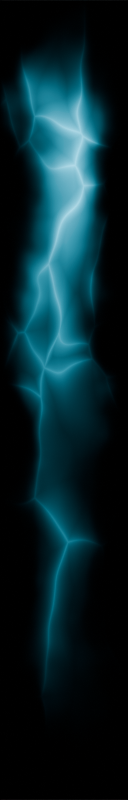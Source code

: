 # Source: ionic_turret_prototype.blend  (saved by Blender 4.0.36; exported with 4.5.12 LTS)
import bpy
from mathutils import Matrix  # noqa: F401  (used for matrix-valued properties, if any)

bpy.ops.wm.read_factory_settings(use_empty=True)
scene = bpy.context.scene
scene.name = 'Scene'

# ---- collections
col_collection = bpy.data.collections.new('Collection'); scene.collection.children.link(col_collection)

# ---- images (referenced by path relative to the original .blend; pixels are not part of the script)
import os
ASSET_DIR = os.environ.get("B2B_ASSET_DIR", "")  # directory of the original .blend (textures are referenced by path, not embedded)
HERE = os.path.dirname(os.path.abspath(__file__))  # packed textures are extracted next to this script under _unpacked/

def load_image(name, relpath, width, height, colorspace="sRGB"):
    """Load a texture the original file referenced (path relative to the .blend, or extracted next to this script)."""
    p = next((c for c in (os.path.join(HERE, relpath), os.path.join(ASSET_DIR, relpath)) if relpath and os.path.exists(c)), "")
    if p:
        img = bpy.data.images.load(p, check_existing=True)
        img.name = name
    else:  # same state as the original file: an image datablock whose file is absent (Cycles renders it pink)
        img = bpy.data.images.new(name, width, height)
        img.source = "FILE"
        img.filepath = "//" + (relpath or name)
    img.colorspace_settings.name = colorspace
    return img
img_ion_bolt_0_png = load_image('ion bolt~0.png', 'GitHub/endless-sky/images/projectile/ion bolt~0.png', 1024, 1024, 'sRGB')

# ---- materials (node trees are filled in below, after node groups)
mat_material_001 = bpy.data.materials.new('Material.001')
mat_material = bpy.data.materials.new('Material')

# ---- material node trees
mat_material_001.use_nodes = True; mat_material_001.node_tree.nodes.clear()
_N = mat_material_001.node_tree.nodes; _L = mat_material_001.node_tree.links
n0 = _N.new('ShaderNodeOutputMaterial'); n0.name = 'Material Output'; n0.location = (5114, 300)
n1 = _N.new('ShaderNodeEmission'); n1.name = 'Emission'; n1.location = (4927, 293)
n1.inputs[0].default_value = (0.0, 0.6693, 1.0, 1.0)
n2 = _N.new('ShaderNodeMath'); n2.name = 'Math'; n2.location = (3153, 283)
n2.operation = 'ABSOLUTE'
n3 = _N.new('ShaderNodeSeparateXYZ'); n3.name = 'Separate XYZ'; n3.location = (2768, 173)
n4 = _N.new('ShaderNodeMapRange'); n4.name = 'Map Range.001'; n4.location = (3102, 65)
n4.inputs[1].default_value = -1.0
n5 = _N.new('ShaderNodeMapRange'); n5.name = 'Map Range'; n5.location = (3371, 372)
n5.inputs[2].default_value = 0.15
n5.inputs[3].default_value = 1.0
n5.inputs[4].default_value = 0.0
n6 = _N.new('ShaderNodeFloatCurve'); n6.name = 'Float Curve.001'; n6.location = (3557, 432)
_c = n6.mapping.curves[0]
while len(_c.points) > 2: _c.points.remove(_c.points[-1])
_c.points[0].location = (0.0, 0.0); _c.points[0].handle_type = 'AUTO'
_c.points[1].location = (0.34545, 0.1125); _c.points[1].handle_type = 'AUTO'
_p = _c.points.new(0.6, 0.53125); _p.handle_type = 'AUTO'
_p = _c.points.new(0.84091, 0.8875); _p.handle_type = 'AUTO'
_p = _c.points.new(1.0, 1.0); _p.handle_type = 'AUTO'
n6.mapping.update()
n7 = _N.new('ShaderNodeFloatCurve'); n7.name = 'Float Curve'; n7.location = (3421, 92)
_c = n7.mapping.curves[0]
while len(_c.points) > 2: _c.points.remove(_c.points[-1])
_c.points[0].location = (0.0, 0.0); _c.points[0].handle_type = 'AUTO'
_c.points[1].location = (0.04545, 0.0); _c.points[1].handle_type = 'AUTO'
_p = _c.points.new(0.22727, 0.2875); _p.handle_type = 'AUTO'
_p = _c.points.new(0.57727, 0.5125); _p.handle_type = 'AUTO'
_p = _c.points.new(0.75455, 1.0); _p.handle_type = 'AUTO_CLAMPED'
_p = _c.points.new(0.97273, 0.0); _p.handle_type = 'AUTO'
_p = _c.points.new(1.0, 0.0); _p.handle_type = 'AUTO'
n7.mapping.update()
n8 = _N.new('ShaderNodeMath'); n8.name = 'Math.004'; n8.location = (3961, 260)
n8.operation = 'MULTIPLY'
n9 = _N.new('ShaderNodeMath'); n9.name = 'Math.005'; n9.location = (4181, 258)
n9.operation = 'MULTIPLY'
n9.inputs[1].default_value = 2.0
n10 = _N.new('ShaderNodeMix'); n10.name = 'Mix'; n10.location = (2548, 112)
n10.data_type = 'RGBA'
n10.inputs[0].default_value = 0.1
n11 = _N.new('ShaderNodeTexCoord'); n11.name = 'Texture Coordinate'; n11.location = (1484, 99)
n12 = _N.new('ShaderNodeTexNoise'); n12.name = 'Noise Texture'; n12.location = (1888, -148)
n12.noise_dimensions = '4D'
n12.inputs[2].default_value = 4.3
n12.inputs[3].default_value = 2.6
n12.inputs[4].default_value = 0.375
n13 = _N.new('ShaderNodeVectorMath'); n13.name = 'Vector Math'; n13.location = (2108, -123)
n13.inputs[1].default_value = (-0.5, -0.5, -0.5)
n14 = _N.new('ShaderNodeVectorMath'); n14.name = 'Vector Math.001'; n14.location = (2328, -117)
n14.operation = 'MULTIPLY'
n14.inputs[1].default_value = (2.0, 2.0, 2.0)
n15 = _N.new('ShaderNodeMath'); n15.name = 'Math.006'; n15.location = (4401, 254)
n15.operation = 'POWER'
n15.inputs[1].default_value = 2.0
n16 = _N.new('ShaderNodeMath'); n16.name = 'Math.007'; n16.location = (3741, 101)
n16.operation = 'POWER'
n16.inputs[1].default_value = 1.1
n17 = _N.new('ShaderNodeMath'); n17.name = 'Math.001'; n17.location = (4707, 357)
n17.operation = 'MULTIPLY'
n18 = _N.new('ShaderNodeMath'); n18.name = 'Math.002'; n18.location = (3827, 657)
n18.operation = 'POWER'
n18.inputs[1].default_value = 0.005
n19 = _N.new('ShaderNodeMapRange'); n19.name = 'Map Range.003'; n19.location = (4267, 704)
n19.interpolation_type = 'SMOOTHSTEP'
n19.inputs[2].default_value = 0.98
n19.inputs[3].default_value = 1.0
n19.inputs[4].default_value = 0.2
n20 = _N.new('ShaderNodeTexVoronoi'); n20.name = 'Voronoi Texture'; n20.location = (3446, 781)
n20.voronoi_dimensions = '4D'
n20.feature = 'DISTANCE_TO_EDGE'
n20.inputs[2].default_value = 7.4
n20.inputs[4].default_value = 0.0
n20.inputs[5].default_value = 1.192e-07
n21 = _N.new('ShaderNodeValue'); n21.name = 'Value'; n21.location = (984, -242)
n21.outputs[0].default_value = 2.0
n22 = _N.new('ShaderNodeFloatCurve'); n22.name = 'Float Curve.002'; n22.location = (1469, -226)
_c = n22.mapping.curves[0]
while len(_c.points) > 2: _c.points.remove(_c.points[-1])
_c.points[0].location = (0.0, 0.0); _c.points[0].handle_type = 'AUTO'
_c.points[1].location = (0.49545, 1.0); _c.points[1].handle_type = 'AUTO'
_p = _c.points.new(0.65909, 0.31875); _p.handle_type = 'AUTO'
_p = _c.points.new(1.0, 0.125); _p.handle_type = 'AUTO'
_p = _c.points.new(1.0, 0.0); _p.handle_type = 'AUTO'
n22.mapping.update()
n23 = _N.new('ShaderNodeMapRange'); n23.name = 'Map Range.002'; n23.location = (1219, -238)
n23.inputs[2].default_value = 6.0
n24 = _N.new('ShaderNodeTexNoise'); n24.name = 'Noise Texture.001'; n24.location = (2168, 844)
n24.noise_dimensions = '4D'
n25 = _N.new('ShaderNodeVectorMath'); n25.name = 'Vector Math.002'; n25.location = (2607, 852)
n25.operation = 'MULTIPLY'
n25.inputs[1].default_value = (2.0, 2.0, 2.0)
n26 = _N.new('ShaderNodeVectorMath'); n26.name = 'Vector Math.003'; n26.location = (2387, 836)
n26.inputs[1].default_value = (-0.5, -0.5, -0.5)
n27 = _N.new('ShaderNodeTexCoord'); n27.name = 'Texture Coordinate.001'; n27.location = (2225, 1121)
n28 = _N.new('ShaderNodeVectorMath'); n28.name = 'Vector Math.004'; n28.location = (2450, 1157)
n28.operation = 'MULTIPLY'
n28.inputs[1].default_value = (1.0, -0.4, 1.0)
n29 = _N.new('ShaderNodeMix'); n29.name = 'Mix.001'; n29.location = (2922, 1136)
n29.data_type = 'RGBA'
n29.inputs[0].default_value = 0.1
n30 = _N.new('ShaderNodeValue'); n30.name = 'Value.001'; n30.location = (2426, 597)
n30.outputs[0].default_value = 2.0
n31 = _N.new('ShaderNodeMapRange'); n31.name = 'Map Range.004'; n31.location = (2661, 601)
n31.inputs[2].default_value = 6.0
n32 = _N.new('ShaderNodeFloatCurve'); n32.name = 'Float Curve.003'; n32.location = (2910, 613)
_c = n32.mapping.curves[0]
while len(_c.points) > 2: _c.points.remove(_c.points[-1])
_c.points[0].location = (0.0, 0.0); _c.points[0].handle_type = 'AUTO'
_c.points[1].location = (0.49545, 1.0); _c.points[1].handle_type = 'AUTO'
_p = _c.points.new(0.65909, 0.31875); _p.handle_type = 'AUTO'
_p = _c.points.new(1.0, 0.125); _p.handle_type = 'AUTO'
_p = _c.points.new(1.0, 0.0); _p.handle_type = 'AUTO'
n32.mapping.update()
n33 = _N.new('ShaderNodeMath'); n33.name = 'Math.003'; n33.location = (4047, 655)
n33.operation = 'POWER'
n33.inputs[1].default_value = 50.0
n34 = _N.new('ShaderNodeMath'); n34.name = 'Math.008'; n34.location = (4487, 617)
n34.operation = 'POWER'
n34.inputs[1].default_value = 2.5
_L.new(n1.outputs[0], n0.inputs[0])
_L.new(n10.outputs[2], n3.inputs[0])
_L.new(n3.outputs[0], n2.inputs[0])
_L.new(n2.outputs[0], n5.inputs[0])
_L.new(n4.outputs[0], n7.inputs[1])
_L.new(n3.outputs[1], n4.inputs[0])
_L.new(n5.outputs[0], n6.inputs[1])
_L.new(n16.outputs[0], n8.inputs[1])
_L.new(n6.outputs[0], n8.inputs[0])
_L.new(n8.outputs[0], n9.inputs[0])
_L.new(n9.outputs[0], n15.inputs[0])
_L.new(n11.outputs[3], n10.inputs[6])
_L.new(n14.outputs[0], n10.inputs[7])
_L.new(n11.outputs[3], n12.inputs[0])
_L.new(n12.outputs[1], n13.inputs[0])
_L.new(n13.outputs[0], n14.inputs[0])
_L.new(n21.outputs[0], n23.inputs[0])
_L.new(n7.outputs[0], n16.inputs[0])
_L.new(n23.outputs[0], n22.inputs[1])
_L.new(n22.outputs[0], n12.inputs[1])
_L.new(n28.outputs[0], n29.inputs[6])
_L.new(n25.outputs[0], n29.inputs[7])
_L.new(n24.outputs[1], n26.inputs[0])
_L.new(n26.outputs[0], n25.inputs[0])
_L.new(n27.outputs[3], n28.inputs[0])
_L.new(n29.outputs[2], n20.inputs[0])
_L.new(n15.outputs[0], n17.inputs[1])
_L.new(n33.outputs[0], n19.inputs[0])
_L.new(n18.outputs[0], n33.inputs[0])
_L.new(n20.outputs[0], n18.inputs[0])
_L.new(n34.outputs[0], n17.inputs[0])
_L.new(n30.outputs[0], n31.inputs[0])
_L.new(n31.outputs[0], n32.inputs[1])
_L.new(n32.outputs[0], n20.inputs[1])
_L.new(n17.outputs[0], n1.inputs[1])
_L.new(n19.outputs[0], n34.inputs[0])
n0.is_active_output = True
mat_material.use_nodes = True; mat_material.node_tree.nodes.clear()
_N = mat_material.node_tree.nodes; _L = mat_material.node_tree.links
n0 = _N.new('ShaderNodeOutputMaterial'); n0.name = 'Material Output'; n0.location = (300, 300)
n1 = _N.new('ShaderNodeEmission'); n1.name = 'Emission'; n1.location = (84, 282)
n2 = _N.new('ShaderNodeTexImage'); n2.name = 'Image Texture'; n2.location = (-203, 303)
n2.image = img_ion_bolt_0_png
_L.new(n1.outputs[0], n0.inputs[0])
_L.new(n2.outputs[0], n1.inputs[0])
n0.is_active_output = True

# ---- world
world_world = bpy.data.worlds.new('World'); scene.world = world_world
world_world.use_nodes = True; world_world.node_tree.nodes.clear()
_N = world_world.node_tree.nodes; _L = world_world.node_tree.links
n0 = _N.new('ShaderNodeOutputWorld'); n0.name = 'World Output'; n0.location = (300, 300)
n1 = _N.new('ShaderNodeBackground'); n1.name = 'Background'; n1.location = (10, 300)
n1.inputs[0].default_value = (0.05088, 0.05088, 0.05088, 1.0)
_L.new(n1.outputs[0], n0.inputs[0])
n0.is_active_output = True
world_world.color = (0.05088, 0.05088, 0.05088)
world_world.use_sun_shadow = False
world_world.sun_shadow_jitter_overblur = 0.0

# ---- cameras
cam_camera = bpy.data.cameras.new('Camera')
cam_camera.type = 'ORTHO'
cam_camera.clip_end = 100.0
cam_camera.ortho_scale = 2.0

# ---- meshes
me_plane = bpy.data.meshes.new('Plane')
me_plane.from_pydata([(-1.0, -1.0, 0.0), (1.0, -1.0, 0.0), (-1.0, 1.0, 0.0), (1.0, 1.0, 0.0)], [], [(0, 1, 3, 2)])
_uv = me_plane.uv_layers.new(name='UVMap')
_uv.uv.foreach_set('vector', [0.0, 0.0, 1.0, 0.0, 1.0, 1.0, 0.0, 1.0])
me_plane.materials.append(mat_material_001)
me_plane.update()
me_plane_001 = bpy.data.meshes.new('Plane.001')
me_plane_001.from_pydata([(-1.0, -1.0, 0.0), (1.0, -1.0, 0.0), (-1.0, 1.0, 0.0), (1.0, 1.0, 0.0)], [], [(0, 1, 3, 2)])
_uv = me_plane_001.uv_layers.new(name='UVMap')
_uv.uv.foreach_set('vector', [0.0, 0.0, 1.0, 0.0, 1.0, 1.0, 0.0, 1.0])
me_plane_001.materials.append(mat_material)
me_plane_001.update()

# ---- objects
ob_camera = bpy.data.objects.new('Camera', cam_camera)
ob_plane = bpy.data.objects.new('Plane', me_plane)
ob_plane_001 = bpy.data.objects.new('Plane.001', me_plane_001)

# ---- transforms, parenting, visibility, modifiers, constraints
ob_camera.location = (0.0, 0.0, 2.0)
ob_camera.lock_rotations_4d = False
ob_camera.empty_display_type = 'ARROWS'
ob_camera.color = (0.0, 0.0, 0.0, 0.0)
ob_camera.display_type = 'WIRE'
ob_camera.lineart.crease_threshold = 0.0
ob_plane.location = (0.0, 0.0, 0.0)
ob_plane_001.location = (-2.0, 0.0, 0.0)
ob_plane_001.scale = (0.16, 1.0, 1.0)

# ---- collection membership
col_collection.objects.link(ob_camera)
col_collection.objects.link(ob_plane)
col_collection.objects.link(ob_plane_001)

# ---- scene / render settings (as saved in the file)
scene.camera = ob_camera
scene.frame_start = 0; scene.frame_end = 6; scene.frame_set(2)
scene.render.engine = 'CYCLES'
scene.render.resolution_x = 32
scene.render.resolution_y = 200
scene.render.resolution_percentage = 200
scene.render.fps = 3
scene.cycles.sampling_pattern = 'TABULATED_SOBOL'
bpy.context.view_layer.update()
